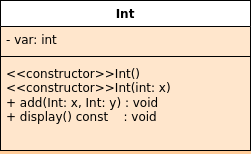

The diagram above was exported from draw.io. Its source (the exported page's mxGraphModel, read from the mxfile embedded in the PNG):
<mxGraphModel dx="634" dy="471" grid="1" gridSize="10" guides="1" tooltips="1" connect="1" arrows="1" fold="1" page="1" pageScale="1" pageWidth="1169" pageHeight="827" background="#FFCC99" math="0" shadow="0">
  <root>
    <mxCell id="0" />
    <mxCell id="1" parent="0" />
    <mxCell id="4FuUIboJFUdb_MVVfVAE-1" value="Int" style="swimlane;fontStyle=1;align=center;verticalAlign=top;childLayout=stackLayout;horizontal=1;startSize=26;horizontalStack=0;resizeParent=1;resizeParentMax=0;resizeLast=0;collapsible=1;marginBottom=0;whiteSpace=wrap;html=1;swimlaneFillColor=#FFE6CC;" vertex="1" parent="1">
      <mxGeometry x="480" y="270" width="250" height="150" as="geometry" />
    </mxCell>
    <mxCell id="4FuUIboJFUdb_MVVfVAE-2" value="- var: int" style="text;strokeColor=none;fillColor=none;align=left;verticalAlign=top;spacingLeft=4;spacingRight=4;overflow=hidden;rotatable=0;points=[[0,0.5],[1,0.5]];portConstraint=eastwest;whiteSpace=wrap;html=1;" vertex="1" parent="4FuUIboJFUdb_MVVfVAE-1">
      <mxGeometry y="26" width="250" height="26" as="geometry" />
    </mxCell>
    <mxCell id="4FuUIboJFUdb_MVVfVAE-3" value="" style="line;strokeWidth=1;fillColor=none;align=left;verticalAlign=middle;spacingTop=-1;spacingLeft=3;spacingRight=3;rotatable=0;labelPosition=right;points=[];portConstraint=eastwest;strokeColor=inherit;" vertex="1" parent="4FuUIboJFUdb_MVVfVAE-1">
      <mxGeometry y="52" width="250" height="8" as="geometry" />
    </mxCell>
    <mxCell id="4FuUIboJFUdb_MVVfVAE-4" value="&amp;lt;&amp;lt;constructor&amp;gt;&amp;gt;Int()&lt;div&gt;&amp;lt;&amp;lt;constructor&amp;gt;&amp;gt;Int(int: x)&lt;br&gt;&lt;/div&gt;&lt;div&gt;+ add(Int: x, Int: y) : void&lt;/div&gt;&lt;div&gt;+ display() const&amp;nbsp; &amp;nbsp; : void&lt;/div&gt;" style="text;strokeColor=none;fillColor=none;align=left;verticalAlign=top;spacingLeft=4;spacingRight=4;overflow=hidden;rotatable=0;points=[[0,0.5],[1,0.5]];portConstraint=eastwest;whiteSpace=wrap;html=1;" vertex="1" parent="4FuUIboJFUdb_MVVfVAE-1">
      <mxGeometry y="60" width="250" height="90" as="geometry" />
    </mxCell>
  </root>
</mxGraphModel>